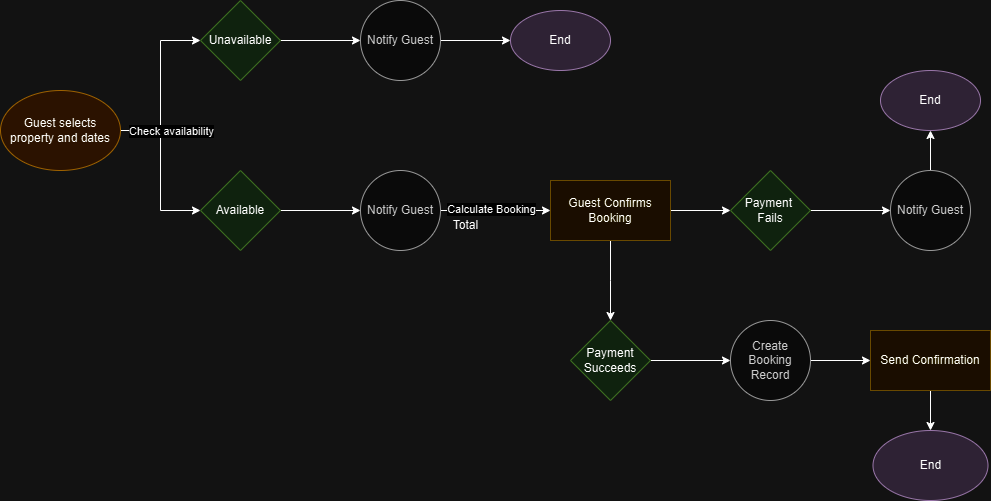

The diagram above was exported from draw.io. Its source (the exported page's mxGraphModel, read from the mxfile embedded in the PNG):
<mxGraphModel dx="872" dy="515" grid="1" gridSize="10" guides="1" tooltips="1" connect="1" arrows="1" fold="1" page="1" pageScale="1" pageWidth="1100" pageHeight="850" math="0" shadow="0">
  <root>
    <mxCell id="0" />
    <mxCell id="1" parent="0" />
    <mxCell id="ptxNfRbw6025qNyYaLQ2-5" style="edgeStyle=orthogonalEdgeStyle;rounded=0;orthogonalLoop=1;jettySize=auto;html=1;" edge="1" parent="1" source="ptxNfRbw6025qNyYaLQ2-1" target="ptxNfRbw6025qNyYaLQ2-3">
      <mxGeometry relative="1" as="geometry" />
    </mxCell>
    <mxCell id="ptxNfRbw6025qNyYaLQ2-6" style="edgeStyle=orthogonalEdgeStyle;rounded=0;orthogonalLoop=1;jettySize=auto;html=1;exitX=1;exitY=0.5;exitDx=0;exitDy=0;entryX=0;entryY=0.5;entryDx=0;entryDy=0;" edge="1" parent="1" source="ptxNfRbw6025qNyYaLQ2-1" target="ptxNfRbw6025qNyYaLQ2-4">
      <mxGeometry relative="1" as="geometry" />
    </mxCell>
    <mxCell id="ptxNfRbw6025qNyYaLQ2-7" value="Check availability" style="edgeLabel;html=1;align=center;verticalAlign=middle;resizable=0;points=[];" vertex="1" connectable="0" parent="ptxNfRbw6025qNyYaLQ2-6">
      <mxGeometry x="-0.7765" y="2" relative="1" as="geometry">
        <mxPoint x="31" y="2" as="offset" />
      </mxGeometry>
    </mxCell>
    <mxCell id="ptxNfRbw6025qNyYaLQ2-1" value="Guest selects property and dates" style="ellipse;whiteSpace=wrap;html=1;fillColor=#ffe6cc;strokeColor=#d79b00;" vertex="1" parent="1">
      <mxGeometry x="80" y="100" width="120" height="80" as="geometry" />
    </mxCell>
    <mxCell id="ptxNfRbw6025qNyYaLQ2-11" value="" style="edgeStyle=orthogonalEdgeStyle;rounded=0;orthogonalLoop=1;jettySize=auto;html=1;" edge="1" parent="1" source="ptxNfRbw6025qNyYaLQ2-3" target="ptxNfRbw6025qNyYaLQ2-10">
      <mxGeometry relative="1" as="geometry" />
    </mxCell>
    <mxCell id="ptxNfRbw6025qNyYaLQ2-3" value="Available" style="rhombus;whiteSpace=wrap;html=1;fillColor=#d5e8d4;strokeColor=#82b366;" vertex="1" parent="1">
      <mxGeometry x="280" y="180" width="80" height="80" as="geometry" />
    </mxCell>
    <mxCell id="ptxNfRbw6025qNyYaLQ2-9" value="" style="edgeStyle=orthogonalEdgeStyle;rounded=0;orthogonalLoop=1;jettySize=auto;html=1;" edge="1" parent="1" source="ptxNfRbw6025qNyYaLQ2-4" target="ptxNfRbw6025qNyYaLQ2-8">
      <mxGeometry relative="1" as="geometry" />
    </mxCell>
    <mxCell id="ptxNfRbw6025qNyYaLQ2-4" value="Unavailable" style="rhombus;whiteSpace=wrap;html=1;fillColor=#d5e8d4;strokeColor=#82b366;" vertex="1" parent="1">
      <mxGeometry x="280" y="10" width="80" height="80" as="geometry" />
    </mxCell>
    <mxCell id="ptxNfRbw6025qNyYaLQ2-13" value="" style="edgeStyle=orthogonalEdgeStyle;rounded=0;orthogonalLoop=1;jettySize=auto;html=1;" edge="1" parent="1" source="ptxNfRbw6025qNyYaLQ2-8" target="ptxNfRbw6025qNyYaLQ2-12">
      <mxGeometry relative="1" as="geometry" />
    </mxCell>
    <mxCell id="ptxNfRbw6025qNyYaLQ2-8" value="Notify Guest" style="ellipse;whiteSpace=wrap;html=1;fillColor=#f5f5f5;fontColor=#333333;strokeColor=#666666;" vertex="1" parent="1">
      <mxGeometry x="440" y="10" width="80" height="80" as="geometry" />
    </mxCell>
    <mxCell id="ptxNfRbw6025qNyYaLQ2-15" value="" style="edgeStyle=orthogonalEdgeStyle;rounded=0;orthogonalLoop=1;jettySize=auto;html=1;" edge="1" parent="1" source="ptxNfRbw6025qNyYaLQ2-10" target="ptxNfRbw6025qNyYaLQ2-14">
      <mxGeometry relative="1" as="geometry" />
    </mxCell>
    <mxCell id="ptxNfRbw6025qNyYaLQ2-16" value="Calculate Booking" style="edgeLabel;html=1;align=center;verticalAlign=middle;resizable=0;points=[];" vertex="1" connectable="0" parent="ptxNfRbw6025qNyYaLQ2-15">
      <mxGeometry x="-0.6727" y="2" relative="1" as="geometry">
        <mxPoint x="32" as="offset" />
      </mxGeometry>
    </mxCell>
    <mxCell id="ptxNfRbw6025qNyYaLQ2-10" value="Notify Guest" style="ellipse;whiteSpace=wrap;html=1;fillColor=#f5f5f5;fontColor=#333333;strokeColor=#666666;" vertex="1" parent="1">
      <mxGeometry x="440" y="180" width="80" height="80" as="geometry" />
    </mxCell>
    <mxCell id="ptxNfRbw6025qNyYaLQ2-12" value="End" style="ellipse;whiteSpace=wrap;html=1;fillColor=#e1d5e7;strokeColor=#9673a6;" vertex="1" parent="1">
      <mxGeometry x="590" y="20" width="100" height="60" as="geometry" />
    </mxCell>
    <mxCell id="ptxNfRbw6025qNyYaLQ2-19" value="" style="edgeStyle=orthogonalEdgeStyle;rounded=0;orthogonalLoop=1;jettySize=auto;html=1;" edge="1" parent="1" source="ptxNfRbw6025qNyYaLQ2-14">
      <mxGeometry relative="1" as="geometry">
        <mxPoint x="690" y="330" as="targetPoint" />
      </mxGeometry>
    </mxCell>
    <mxCell id="ptxNfRbw6025qNyYaLQ2-22" value="" style="edgeStyle=orthogonalEdgeStyle;rounded=0;orthogonalLoop=1;jettySize=auto;html=1;" edge="1" parent="1" source="ptxNfRbw6025qNyYaLQ2-14" target="ptxNfRbw6025qNyYaLQ2-20">
      <mxGeometry relative="1" as="geometry" />
    </mxCell>
    <mxCell id="ptxNfRbw6025qNyYaLQ2-14" value="Guest Confirms&lt;br&gt;Booking" style="whiteSpace=wrap;html=1;fillColor=#fff2cc;strokeColor=#d6b656;" vertex="1" parent="1">
      <mxGeometry x="630" y="190" width="120" height="60" as="geometry" />
    </mxCell>
    <mxCell id="ptxNfRbw6025qNyYaLQ2-17" value="Total" style="text;html=1;align=center;verticalAlign=middle;resizable=0;points=[];autosize=1;strokeColor=none;fillColor=none;" vertex="1" parent="1">
      <mxGeometry x="520" y="220" width="50" height="30" as="geometry" />
    </mxCell>
    <mxCell id="ptxNfRbw6025qNyYaLQ2-25" value="" style="edgeStyle=orthogonalEdgeStyle;rounded=0;orthogonalLoop=1;jettySize=auto;html=1;" edge="1" parent="1" source="ptxNfRbw6025qNyYaLQ2-20" target="ptxNfRbw6025qNyYaLQ2-24">
      <mxGeometry relative="1" as="geometry" />
    </mxCell>
    <mxCell id="ptxNfRbw6025qNyYaLQ2-20" value="Payment&amp;nbsp;&lt;div&gt;Fails&lt;/div&gt;" style="rhombus;whiteSpace=wrap;html=1;fillColor=#d5e8d4;strokeColor=#82b366;" vertex="1" parent="1">
      <mxGeometry x="810" y="180" width="80" height="80" as="geometry" />
    </mxCell>
    <mxCell id="ptxNfRbw6025qNyYaLQ2-29" value="" style="edgeStyle=orthogonalEdgeStyle;rounded=0;orthogonalLoop=1;jettySize=auto;html=1;" edge="1" parent="1" source="ptxNfRbw6025qNyYaLQ2-21" target="ptxNfRbw6025qNyYaLQ2-28">
      <mxGeometry relative="1" as="geometry" />
    </mxCell>
    <mxCell id="ptxNfRbw6025qNyYaLQ2-21" value="Payment&lt;br&gt;Succeeds" style="rhombus;whiteSpace=wrap;html=1;fillColor=#d5e8d4;strokeColor=#82b366;" vertex="1" parent="1">
      <mxGeometry x="650" y="330" width="80" height="80" as="geometry" />
    </mxCell>
    <mxCell id="ptxNfRbw6025qNyYaLQ2-27" value="" style="edgeStyle=orthogonalEdgeStyle;rounded=0;orthogonalLoop=1;jettySize=auto;html=1;" edge="1" parent="1" source="ptxNfRbw6025qNyYaLQ2-24" target="ptxNfRbw6025qNyYaLQ2-26">
      <mxGeometry relative="1" as="geometry" />
    </mxCell>
    <mxCell id="ptxNfRbw6025qNyYaLQ2-24" value="Notify Guest" style="ellipse;whiteSpace=wrap;html=1;fillColor=#f5f5f5;strokeColor=#666666;fontColor=#333333;" vertex="1" parent="1">
      <mxGeometry x="970" y="180" width="80" height="80" as="geometry" />
    </mxCell>
    <mxCell id="ptxNfRbw6025qNyYaLQ2-26" value="End" style="ellipse;whiteSpace=wrap;html=1;fillColor=#e1d5e7;strokeColor=#9673a6;" vertex="1" parent="1">
      <mxGeometry x="960" y="80" width="100" height="60" as="geometry" />
    </mxCell>
    <mxCell id="ptxNfRbw6025qNyYaLQ2-31" value="" style="edgeStyle=orthogonalEdgeStyle;rounded=0;orthogonalLoop=1;jettySize=auto;html=1;" edge="1" parent="1" source="ptxNfRbw6025qNyYaLQ2-28" target="ptxNfRbw6025qNyYaLQ2-30">
      <mxGeometry relative="1" as="geometry" />
    </mxCell>
    <mxCell id="ptxNfRbw6025qNyYaLQ2-28" value="Create Booking Record" style="ellipse;whiteSpace=wrap;html=1;fillColor=#f5f5f5;fontColor=#333333;strokeColor=#666666;" vertex="1" parent="1">
      <mxGeometry x="810" y="330" width="80" height="80" as="geometry" />
    </mxCell>
    <mxCell id="ptxNfRbw6025qNyYaLQ2-33" value="" style="edgeStyle=orthogonalEdgeStyle;rounded=0;orthogonalLoop=1;jettySize=auto;html=1;" edge="1" parent="1" source="ptxNfRbw6025qNyYaLQ2-30" target="ptxNfRbw6025qNyYaLQ2-32">
      <mxGeometry relative="1" as="geometry" />
    </mxCell>
    <mxCell id="ptxNfRbw6025qNyYaLQ2-30" value="Send Confirmation" style="whiteSpace=wrap;html=1;fillColor=#fff2cc;strokeColor=#d6b656;" vertex="1" parent="1">
      <mxGeometry x="950" y="340" width="120" height="60" as="geometry" />
    </mxCell>
    <mxCell id="ptxNfRbw6025qNyYaLQ2-32" value="End" style="ellipse;whiteSpace=wrap;html=1;fillColor=#e1d5e7;strokeColor=#9673a6;" vertex="1" parent="1">
      <mxGeometry x="952.5" y="440" width="115" height="70" as="geometry" />
    </mxCell>
  </root>
</mxGraphModel>